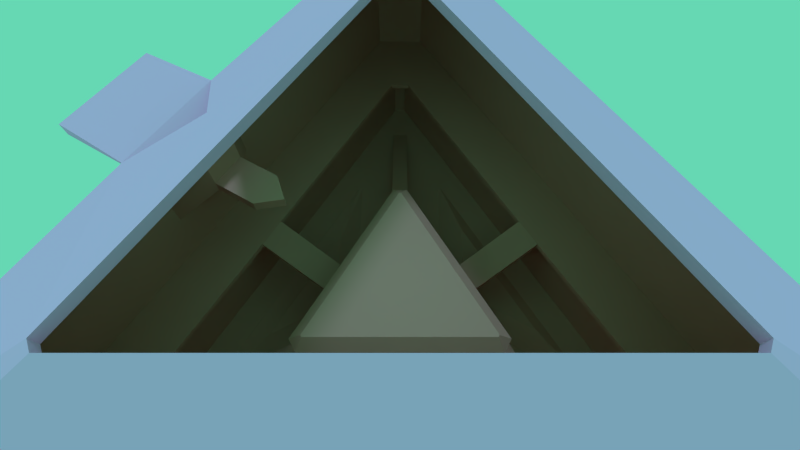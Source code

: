 # Source: Medias_Res.blend  (saved by Blender 2.77.0; exported with 4.5.12 LTS)
import bpy
from mathutils import Matrix  # noqa: F401  (used for matrix-valued properties, if any)

bpy.ops.wm.read_factory_settings(use_empty=True)
scene = bpy.context.scene
scene.name = 'Scene'

# ---- collections
col_collection_1 = bpy.data.collections.new('Collection 1'); scene.collection.children.link(col_collection_1)
col_collection_10 = bpy.data.collections.new('Collection 10'); scene.collection.children.link(col_collection_10)

# ---- materials (node trees are filled in below, after node groups)
mat_accessible = bpy.data.materials.new('accessible')
mat_accessible.alpha_threshold = 0.0
mat_accessible.use_transparent_shadow = False
mat_accessible.diffuse_color = (0.7573, 0.3721, 0.2864, 1.0)
mat_accessible.roughness = 0.5
mat_accessible.line_color = (0.0, 0.0, 0.0, 1.0)
mat_inaccessible = bpy.data.materials.new('inaccessible')
mat_inaccessible.alpha_threshold = 0.0
mat_inaccessible.use_transparent_shadow = False
mat_inaccessible.diffuse_color = (1.0, 0.469, 0.798, 1.0)
mat_inaccessible.roughness = 0.5

# ---- material node trees

# ---- world
world_world = bpy.data.worlds.new('World'); scene.world = world_world
world_world.color = (0.1331, 0.685, 0.4529)
world_world.use_sun_shadow = False
world_world.sun_shadow_jitter_overblur = 0.0
world_world.cycles.sampling_method = 'MANUAL'

# ---- cameras
cam_camera = bpy.data.cameras.new('Camera')
cam_camera.clip_end = 100.0
cam_camera.lens = 19.07
cam_camera.sensor_width = 32.0
cam_camera.sensor_height = 18.0
cam_camera.display_size = 2.0
cam_camera.lens_unit = 'FOV'
cam_camera.dof.focus_distance = 0.0
cam_camera.dof.aperture_fstop = 128.0
cam_camera.dof.aperture_blades = 6

# ---- lights
light_sun_001 = bpy.data.lights.new('sun.001', 'SUN')
light_sun_001.color = (0.07473, 0.2994, 0.5705)
light_sun_001.transmission_factor = 0.0
light_sun_001.angle = 0.1993
light_sun_001.energy = 1.0
light_sun_001.shadow_buffer_clip_start = 0.5
light_sun_001.shadow_soft_size = 0.1
light_sun_001.shadow_cascade_max_distance = 1000.0
light_sun_001.cycles.use_multiple_importance_sampling = False
light_sun = bpy.data.lights.new('sun', 'SUN')
light_sun.color = (0.3801, 0.6442, 1.0)
light_sun.transmission_factor = 0.0
light_sun.angle = 0.1993
light_sun.energy = 1.0
light_sun.shadow_buffer_clip_start = 0.5
light_sun.shadow_soft_size = 0.1
light_sun.shadow_cascade_max_distance = 1000.0
light_sun.cycles.use_multiple_importance_sampling = False

# ---- meshes
me_cube = bpy.data.meshes.new('Cube')
me_cube.from_pydata([(8.643, -5.769, 5.456), (8.643, -5.769, 6.019), (0.675, 10.37, 5.456), (0.675, 10.37, 6.019), (-0.675, 10.37, 6.019), (-0.675, 10.37, 5.456), (-0.675, 10.37, 9.785e-05), (0.675, 10.37, 9.785e-05), (-1.397e-07, 12.89, 9.785e-05), (-8.643, -5.769, 9.785e-05), (-9.318, -4.6, 9.785e-05), (-11.16, -6.444, 9.785e-05), (9.318, -4.6, 9.785e-05), (8.643, -5.769, 9.785e-05), (11.16, -6.444, 9.785e-05), (0.09043, 9.357, 14.19), (-0.09043, 9.357, 14.19), (-8.148, -4.6, 14.19), (-8.058, -4.757, 14.19), (8.058, -4.757, 14.19), (8.148, -4.6, 14.19), (0.675, 33.45, 9.785e-05), (-0.675, 33.45, 9.785e-05), (-3.605e-07, 33.27, 9.785e-05), (-29.3, -16.14, 9.785e-05), (-28.63, -17.31, 9.785e-05), (-28.81, -16.63, 9.785e-05), (28.63, -17.31, 9.785e-05), (29.3, -16.14, 9.785e-05), (28.81, -16.63, 9.785e-05), (-0.675, 33.45, 21.33), (0.675, 33.45, 21.33), (-28.63, -17.31, 21.33), (-29.3, -16.14, 21.33), (29.3, -16.14, 21.33), (28.63, -17.31, 21.33), (9.318, -4.6, 5.456), (9.318, -4.6, 6.019), (-9.318, -4.6, 6.019), (-9.318, -4.6, 5.456), (-8.643, -5.769, 5.456), (-8.643, -5.769, 6.019), (-11.67, -7.788, 5.456), (-11.67, -7.788, 6.019), (12.58, -6.21, 5.456), (12.58, -6.21, 6.019), (-0.9113, 14.0, 5.456), (-0.9113, 14.0, 6.019), (-12.58, -6.21, 6.019), (-12.58, -6.21, 5.456), (0.9113, 14.0, 6.019), (0.9112, 14.0, 5.456), (11.67, -7.788, 6.019), (11.67, -7.788, 5.456), (-24.53, -15.21, -0.5634), (-24.53, -15.21, -0.0009154), (25.44, -13.64, -0.5634), (25.44, -13.64, -0.0009154), (-0.9113, 28.85, -0.5634), (-0.9113, 28.85, -0.0009093), (-25.44, -13.64, -0.0009154), (-25.44, -13.64, -0.5634), (0.9112, 28.85, -0.0009093), (0.9112, 28.85, -0.5634), (24.53, -15.21, -0.0009154), (24.53, -15.21, -0.5634), (-7.523, 2.547, 5.456), (-5.967, 5.241, 5.456), (-7.523, 2.547, 6.019), (-5.967, 5.241, 6.019), (1.556, -7.788, 5.456), (-1.556, -7.788, 5.456), (1.556, -7.788, 6.019), (-1.556, -7.788, 6.019), (5.967, 5.241, 5.456), (7.523, 2.547, 5.456), (5.967, 5.241, 6.019), (7.523, 2.547, 6.019), (-14.01, 6.294, 8.831), (-12.46, 8.989, 8.831), (-14.01, 6.294, 9.394), (-12.46, 8.989, 9.394), (1.556, -15.28, 8.831), (-1.556, -15.28, 8.831), (1.556, -15.28, 9.394), (-1.556, -15.28, 9.394), (12.46, 8.989, 8.831), (14.01, 6.294, 8.831), (12.46, 8.989, 9.394), (14.01, 6.294, 9.394), (28.63, -17.31, 8.831), (28.63, -17.31, 9.395), (29.3, -16.14, 9.395), (29.3, -16.14, 8.831), (-0.675, 33.45, 9.395), (-0.675, 33.45, 8.831), (0.675, 33.45, 8.831), (0.675, 33.45, 9.395), (-29.3, -16.14, 8.831), (-29.3, -16.14, 9.395), (-28.63, -17.31, 9.395), (-28.63, -17.31, 8.831), (24.48, -15.29, 8.831), (24.48, -15.29, 9.395), (25.48, -13.56, 9.395), (25.48, -13.56, 8.831), (-0.9943, 28.85, 9.395), (-0.9943, 28.85, 8.831), (0.9948, 28.85, 8.831), (0.9948, 28.85, 9.395), (-25.47, -13.55, 8.831), (-25.47, -13.55, 9.395), (-24.48, -15.29, 9.395), (-24.48, -15.29, 8.831), (-0.675, 10.37, 13.18), (0.675, 10.37, 13.18), (9.318, -4.6, 13.18), (8.643, -5.769, 13.18), (-8.643, -5.769, 13.18), (-9.318, -4.6, 13.18), (-19.65, -5.185, 9.785e-05), (-19.4, -5.432, 9.785e-05), (-4.996, 19.52, 9.785e-05), (-5.334, 19.61, 9.785e-05), (-10.58, -0.3375, 9.785e-05), (-9.655, 0.5846, 9.785e-05), (-5.334, 8.069, 9.785e-05), (-4.996, 9.329, 9.785e-05), (-9.824, 3.177, -0.9999), (-7.663, 6.919, -0.9999), (-7.494, 12.64, -0.9999), (-7.494, 7.549, -0.9999), (-14.82, 0.2923, -0.9999), (-7.663, 12.69, -0.9999), (-10.28, 2.716, -0.9999), (-14.7, 0.1687, -0.9999), (5.334, 8.069, 9.785e-05), (4.996, 9.329, 9.785e-05), (10.58, -0.3375, 9.785e-05), (9.655, 0.5846, 9.785e-05), (4.996, 19.52, 9.785e-05), (5.334, 19.61, 9.785e-05), (19.65, -5.185, 9.785e-05), (19.4, -5.432, 9.785e-05), (7.663, 6.919, 1.0), (7.494, 7.549, 1.0), (10.28, 2.716, 1.0), (9.824, 3.177, 1.0), (7.494, 12.64, 1.0), (7.663, 12.69, 1.0), (14.82, 0.2923, 1.0), (14.7, 0.1688, 1.0), (-2.725, 39.32, -0.0522), (2.725, 39.32, -0.0523), (-32.69, -22.02, -0.0523), (-35.42, -17.3, -0.0522), (35.42, -17.3, -0.0523), (32.69, -22.02, -0.0523), (32.64, -21.82, 22.21), (35.22, -17.36, 22.21), (-35.22, -17.35, 22.21), (-32.64, -21.82, 22.21), (2.578, 39.18, 22.21), (-2.583, 39.18, 22.21), (-0.405, 20.07, 30.33), (0.405, 20.07, 30.33), (-17.18, -10.38, 30.33), (-17.58, -9.683, 30.33), (17.58, -9.683, 30.33), (17.18, -10.38, 30.33), (17.18, -10.38, 29.33), (17.58, -9.683, 29.33), (-17.58, -9.683, 29.33), (-17.18, -10.38, 29.33), (0.405, 20.07, 29.33), (-0.405, 20.07, 29.33), (-21.73, 6.522, 22.61), (-17.46, 4.378, 21.33), (-14.1, 8.196, 26.4), (-11.26, 6.446, 26.4), (-16.53, 15.55, 22.61), (-12.52, 12.93, 21.33), (-15.81, 7.228, 18.83), (-14.17, 10.08, 18.83), (-12.26, 5.175, 18.83), (-10.61, 8.025, 18.83), (-9.701, 5.6, 18.83), (-15.81, 7.228, 17.83), (-14.17, 10.08, 17.83), (-12.26, 5.175, 17.83), (-10.61, 8.025, 17.83), (-9.701, 5.6, 17.83), (-28.06, 10.5, 22.6), (-23.13, 19.05, 22.6), (-21.59, 6.764, 21.33), (-16.65, 15.31, 21.33), (-28.06, 10.5, 21.33), (-23.13, 19.05, 21.33), (30.63, -20.77, 9.395), (30.63, -20.77, 21.33), (33.3, -16.14, 21.33), (2.675, 36.91, 21.33), (-2.675, 36.91, 21.31), (2.675, 36.91, 9.395), (-33.3, -16.14, 9.379), (-33.3, -16.14, 21.31), (-30.63, -20.77, 21.33), (33.3, -16.14, 9.395), (-2.675, 36.91, 9.379), (-30.63, -20.77, 9.395), (-20.46, 6.111, 21.3), (-15.52, 14.66, 21.3), (-20.38, 6.254, 18.83), (-15.61, 14.52, 18.83), (-20.38, 6.254, 14.36), (-15.61, 14.52, 14.36), (-15.81, 7.228, 21.33), (-14.17, 10.08, 21.33), (-20.38, 6.254, 21.33), (-15.61, 14.52, 21.33)], [], [(91, 100, 209, 198), (6, 10, 39, 5), (21, 23, 140, 141), (31, 30, 202, 201), (17, 18, 19, 20, 15, 16), (37, 3, 115, 116), (41, 1, 117, 118), (92, 91, 198, 207), (11, 10, 125, 124), (6, 7, 8), (9, 10, 11), (12, 13, 14), (4, 114, 115, 3), (0, 13, 12, 36), (39, 10, 9, 40), (4, 38, 119, 114), (21, 22, 23), (24, 25, 26), (27, 28, 29), (99, 94, 208, 204), (95, 22, 21, 96), (32, 35, 199, 206), (8, 23, 122, 127), (41, 38, 48, 43), (119, 38, 41, 118), (0, 36, 44, 53), (117, 1, 37, 116), (40, 0, 53, 70, 71, 42), (6, 5, 2, 7), (38, 4, 47, 69, 68, 48), (9, 13, 0, 40), (3, 37, 45, 77, 76, 50), (12, 7, 2, 36), (37, 1, 52, 45), (66, 49, 48, 68), (48, 49, 61, 60), (47, 50, 62, 59), (49, 42, 54, 61), (70, 53, 52, 72), (74, 51, 50, 76), (1, 41, 43, 73, 72, 52), (2, 5, 46, 51), (39, 40, 42, 49), (36, 2, 51, 74, 75, 44), (5, 39, 49, 66, 67, 46), (4, 3, 50, 47), (45, 52, 64, 57), (42, 43, 55, 54), (50, 51, 63, 62), (53, 44, 56, 65), (44, 45, 57, 56), (43, 48, 60, 55), (52, 53, 65, 64), (51, 46, 58, 63), (46, 47, 59, 58), (44, 75, 77, 45), (76, 77, 89, 88), (42, 71, 73, 43), (73, 71, 83, 85), (46, 67, 69, 47), (72, 73, 85, 84), (35, 34, 200, 199), (97, 94, 106, 109), (24, 98, 101, 25), (67, 66, 78, 79), (70, 72, 84, 82), (71, 70, 82, 83), (77, 75, 87, 89), (75, 74, 86, 87), (69, 67, 79, 81), (74, 76, 88, 86), (68, 69, 81, 80), (66, 68, 80, 78), (91, 92, 104, 103), (27, 90, 93, 28), (96, 93, 105, 108), (27, 25, 101, 90), (99, 100, 112, 111), (21, 28, 93, 96), (94, 99, 111, 106), (24, 22, 95, 98), (93, 90, 102, 105), (110, 111, 112, 113), (106, 107, 108, 109), (102, 103, 104, 105), (102, 113, 112, 103), (108, 105, 104, 109), (110, 107, 106, 111), (92, 97, 109, 104), (90, 101, 113, 102), (95, 96, 108, 107), (98, 95, 107, 110), (101, 98, 110, 113), (100, 91, 103, 112), (16, 15, 115, 114), (20, 19, 117, 116), (18, 17, 119, 118), (17, 16, 114, 119), (15, 20, 116, 115), (19, 18, 118, 117), (123, 120, 132, 133), (23, 22, 123, 122), (10, 6, 126, 125), (6, 8, 127, 126), (22, 24, 120, 123), (24, 26, 121, 120), (124, 125, 128, 134), (11, 26, 25, 27, 29, 14, 13, 9), (26, 11, 124, 121), (120, 121, 135, 132), (125, 126, 129, 128), (126, 127, 131, 129), (121, 124, 134, 135), (127, 122, 130, 131), (122, 123, 133, 130), (130, 133, 132, 135, 134, 128, 129, 131), (142, 141, 149, 150), (23, 8, 137, 140), (12, 14, 138, 139), (28, 21, 141, 142), (29, 28, 142, 143), (8, 7, 136, 137), (7, 12, 139, 136), (14, 29, 143, 138), (151, 150, 149, 148, 145, 144, 147, 146), (143, 142, 150, 151), (136, 139, 147, 144), (137, 136, 144, 145), (138, 143, 151, 146), (140, 137, 145, 148), (141, 140, 148, 149), (139, 138, 146, 147), (161, 160, 155, 154), (159, 158, 157, 156), (164, 165, 162, 163), (165, 168, 159, 162), (169, 166, 161, 158), (168, 169, 158, 159), (166, 167, 160, 161), (178, 164, 180), (171, 170, 169, 168), (170, 173, 166, 169), (174, 171, 168, 165), (175, 174, 165, 164), (172, 175, 164, 167), (173, 172, 167, 166), (34, 35, 170, 171), (30, 31, 174, 175), (176, 160, 167), (32, 33, 172, 173), (31, 34, 171, 174), (35, 32, 173, 170), (160, 176, 180, 163, 152, 155), (163, 162, 153, 152), (162, 159, 156, 153), (158, 161, 154, 157), (164, 163, 180), (179, 178, 180, 181), (164, 178, 167), (177, 176, 178, 179), (181, 180, 176, 177), (178, 176, 167), (30, 175, 181), (179, 172, 177), (175, 179, 181), (172, 179, 175), (172, 33, 177), (184, 189, 191, 186), (186, 191, 190, 185), (188, 190, 191, 189, 187), (182, 184, 186, 185, 183), (185, 190, 188, 183), (182, 187, 189, 184), (188, 187, 214, 215), (192, 196, 194, 176), (194, 196, 197, 195), (193, 197, 196, 192), (192, 176, 180, 193), (180, 195, 197, 193), (205, 204, 208, 202, 211, 210), (203, 207, 200, 201), (198, 209, 206, 199), (198, 199, 200, 207), (204, 205, 206, 209), (202, 208, 203, 201), (177, 33, 205, 210), (34, 31, 201, 200), (30, 181, 211, 202), (100, 99, 204, 209), (181, 177, 210, 211), (97, 92, 207, 203), (33, 32, 206, 205), (94, 97, 203, 208), (187, 182, 212, 214), (183, 188, 215, 213), (212, 182, 216, 218), (183, 213, 219, 217), (182, 183, 217, 216)])
me_cube.polygons.foreach_set('material_index', [0, 0, 0, 0, 0, 0, 0, 0, 0, 0, 0, 0, 0, 0, 0, 0, 0, 0, 0, 0, 0, 0, 0, 0, 0, 0, 0, 0, 0, 0, 0, 0, 0, 0, 0, 0, 0, 0, 0, 0, 0, 0, 0, 0, 0, 0, 0, 0, 0, 0, 0, 0, 0, 0, 0, 0, 0, 0, 0, 0, 0, 0, 0, 0, 0, 0, 0, 0, 0, 0, 0, 0, 0, 0, 0, 0, 0, 0, 0, 0, 0, 0, 0, 0, 0, 0, 0, 0, 0, 0, 0, 0, 0, 0, 0, 0, 0, 0, 0, 0, 0, 0, 0, 0, 0, 0, 0, 0, 0, 0, 0, 0, 0, 0, 0, 0, 0, 0, 0, 0, 0, 0, 0, 0, 0, 0, 0, 0, 0, 0, 0, 0, 1, 1, 1, 1, 1, 1, 1, 1, 1, 1, 1, 1, 1, 1, 0, 0, 1, 0, 0, 0, 1, 1, 1, 1, 1, 1, 1, 1, 1, 1, 0, 0, 0, 0, 0, 0, 0, 0, 0, 0, 0, 0, 1, 1, 1, 1, 1, 0, 0, 0, 0, 0, 0, 0, 0, 0, 0, 0, 0, 0, 0, 0, 0, 0, 0, 0])
me_cube.materials.append(mat_accessible)
me_cube.materials.append(mat_inaccessible)
me_cube.use_remesh_preserve_volume = False
me_cube.use_remesh_preserve_attributes = False
me_cube.use_mirror_vertex_groups = False
me_cube.update()

# ---- objects
ob_note_000 = bpy.data.objects.new('note.000', None)
ob_note_003 = bpy.data.objects.new('note.003', None)
ob_note_002 = bpy.data.objects.new('note.002', None)
ob_sun_001 = bpy.data.objects.new('sun.001', light_sun_001)
ob_empty_017 = bpy.data.objects.new('Empty.017', None)
ob_sun = bpy.data.objects.new('sun', light_sun)
ob_note_001 = bpy.data.objects.new('note.001', None)
ob_hp_003 = bpy.data.objects.new('hp.003', None)
ob_hp_002 = bpy.data.objects.new('hp.002', None)
ob_hp_001 = bpy.data.objects.new('hp.001', None)
ob_playerspawn_002 = bpy.data.objects.new('playerspawn.002', None)
ob_cube = bpy.data.objects.new('Cube', me_cube)
ob_hp = bpy.data.objects.new('hp', None)
ob_terminal_001 = bpy.data.objects.new('terminal.001', None)
ob_terminal = bpy.data.objects.new('terminal', None)
ob_map_view = bpy.data.objects.new('map_view', cam_camera)
ob_ai_player = bpy.data.objects.new('ai_player', None)
ob_playerspawn_001 = bpy.data.objects.new('playerspawn.001', None)

# ---- transforms, parenting, visibility, modifiers, constraints
ob_note_000.location = (15.0, 8.744, 12.19)
ob_note_000.rotation_euler = (0.0, -0.0, -2.618)
ob_note_000.empty_display_type = 'ARROWS'
ob_note_000.empty_image_offset = (0.0, 0.0)
ob_note_000.lineart.crease_threshold = 0.0
ob_note_003.location = (0.0, 0.0, 14.19)
ob_note_003.empty_display_type = 'ARROWS'
ob_note_003.empty_image_offset = (0.0, 0.0)
ob_note_003.lineart.crease_threshold = 0.0
ob_note_002.location = (-22.19, 12.85, 21.52)
ob_note_002.rotation_euler = (0.0, -0.0, 1.047)
ob_note_002.empty_display_type = 'ARROWS'
ob_note_002.empty_image_offset = (0.0, 0.0)
ob_note_002.lineart.crease_threshold = 0.0
ob_sun_001.location = (-25.08, -5.441, 62.21)
ob_sun_001.rotation_euler = (-1.042, 2.739, -1.201)
ob_sun_001.scale = (0.9, 0.9, 0.9)
ob_sun_001.lineart.crease_threshold = 0.0
ob_empty_017.location = (-22.28, -0.4491, 62.98)
ob_empty_017.rotation_euler = (4.493, -0.7495, -4.198)
ob_empty_017.empty_display_type = 'ARROWS'
ob_empty_017.empty_display_size = 0.9
ob_empty_017.empty_image_offset = (0.0, 0.0)
ob_empty_017.lineart.crease_threshold = 0.0
ob_sun.location = (-22.53, -1.311, 63.17)
ob_sun.rotation_euler = (-0.431, 0.2687, -5.489)
ob_sun.scale = (0.9, 0.9, 0.9)
ob_sun.lineart.crease_threshold = 0.0
ob_note_001.location = (26.88, -15.45, 9.4)
ob_note_001.rotation_euler = (0.0, -0.0, 1.047)
ob_note_001.empty_display_type = 'ARROWS'
ob_note_001.empty_image_offset = (0.0, 0.0)
ob_note_001.lineart.crease_threshold = 0.0
ob_hp_003.location = (15.9, -9.243, 1.993)
ob_hp_003.rotation_euler = (0.0, -0.0, -2.094)
ob_hp_003.empty_display_type = 'SPHERE'
ob_hp_003.empty_display_size = 0.35
ob_hp_003.empty_image_offset = (0.0, 0.0)
ob_hp_003.lineart.crease_threshold = 0.0
ob_hp_002.location = (-25.96, -15.09, 4.993)
ob_hp_002.rotation_euler = (0.0, 0.0, -4.189)
ob_hp_002.empty_display_type = 'SPHERE'
ob_hp_002.empty_display_size = 0.35
ob_hp_002.empty_image_offset = (0.0, 0.0)
ob_hp_002.lineart.crease_threshold = 0.0
ob_hp_001.location = (-10.95, 6.34, 2.993)
ob_hp_001.rotation_euler = (0.0, -0.0, -2.094)
ob_hp_001.empty_display_type = 'SPHERE'
ob_hp_001.empty_display_size = 0.35
ob_hp_001.empty_image_offset = (0.0, 0.0)
ob_hp_001.lineart.crease_threshold = 0.0
ob_playerspawn_002.location = (-0.002672, 20.8, -0.0136)
ob_playerspawn_002.rotation_euler = (1.571, -1.571, 0.0)
ob_playerspawn_002.empty_display_type = 'ARROWS'
ob_playerspawn_002.empty_display_size = 0.9
ob_playerspawn_002.empty_image_offset = (0.0, 0.0)
ob_playerspawn_002.lineart.crease_threshold = 0.0
ob_cube.location = (0.0, 0.0, 0.0)
ob_cube.lineart.crease_threshold = 0.0
ob_hp.location = (-2.682e-06, 31.0, 4.993)
ob_hp.empty_display_type = 'SPHERE'
ob_hp.empty_display_size = 0.35
ob_hp.empty_image_offset = (0.0, 0.0)
ob_hp.lineart.crease_threshold = 0.0
ob_terminal_001.location = (-0.06061, 17.1, -0.01153)
ob_terminal_001.rotation_euler = (0.0, -0.0, 3.142)
ob_terminal_001.empty_display_type = 'ARROWS'
ob_terminal_001.empty_display_size = 0.9
ob_terminal_001.empty_image_offset = (0.0, 0.0)
ob_terminal_001.lineart.crease_threshold = 0.0
ob_terminal.location = (-0.01151, -10.83, -0.002622)
ob_terminal.rotation_euler = (0.0, -0.0, 3.142)
ob_terminal.empty_display_type = 'ARROWS'
ob_terminal.empty_display_size = 0.9
ob_terminal.empty_image_offset = (0.0, 0.0)
ob_terminal.lineart.crease_threshold = 0.0
ob_map_view.location = (0.0, -16.29, 52.41)
ob_map_view.rotation_euler = (0.5236, -0.0, 0.0)
ob_map_view.scale = (0.9, 0.9, 0.9)
ob_map_view.lineart.crease_threshold = 0.0
ob_ai_player.location = (-15.36, 3.938, 71.69)
ob_ai_player.empty_display_size = 0.9
ob_ai_player.empty_image_offset = (0.0, 0.0)
ob_ai_player.lineart.crease_threshold = 0.0
ob_playerspawn_001.location = (-0.001888, -15.15, -0.002622)
ob_playerspawn_001.rotation_euler = (4.712, -1.571, 0.0)
ob_playerspawn_001.empty_display_type = 'ARROWS'
ob_playerspawn_001.empty_display_size = 0.9
ob_playerspawn_001.empty_image_offset = (0.0, 0.0)
ob_playerspawn_001.lineart.crease_threshold = 0.0

# ---- collection membership
col_collection_1.objects.link(ob_note_000)
col_collection_1.objects.link(ob_note_003)
col_collection_1.objects.link(ob_note_002)
col_collection_1.objects.link(ob_sun_001)
col_collection_1.objects.link(ob_empty_017)
col_collection_1.objects.link(ob_sun)
col_collection_1.objects.link(ob_note_001)
col_collection_10.objects.link(ob_hp_003)
col_collection_10.objects.link(ob_hp_002)
col_collection_10.objects.link(ob_hp_001)
col_collection_10.objects.link(ob_playerspawn_002)
col_collection_10.objects.link(ob_cube)
col_collection_10.objects.link(ob_hp)
col_collection_10.objects.link(ob_terminal_001)
col_collection_10.objects.link(ob_terminal)
col_collection_10.objects.link(ob_map_view)
col_collection_10.objects.link(ob_ai_player)
col_collection_10.objects.link(ob_playerspawn_001)

# ---- scene / render settings (as saved in the file)
scene.camera = ob_map_view
scene.frame_start = 1; scene.frame_end = 250; scene.frame_set(200)
scene.render.engine = 'BLENDER_EEVEE_NEXT'
scene.render.resolution_percentage = 50
scene.render.dither_intensity = 0.0
scene.cycles.use_denoising = False
scene.cycles.samples = 10
scene.cycles.sampling_pattern = 'TABULATED_SOBOL'
scene.cycles.light_sampling_threshold = 0.0
scene.cycles.use_adaptive_sampling = False
scene.cycles.use_light_tree = False
scene.cycles.blur_glossy = 0.0
scene.cycles.pixel_filter_type = 'GAUSSIAN'
scene.cycles.sample_clamp_indirect = 0.0
scene.view_settings.view_transform = 'Standard'
bpy.context.view_layer.update()
